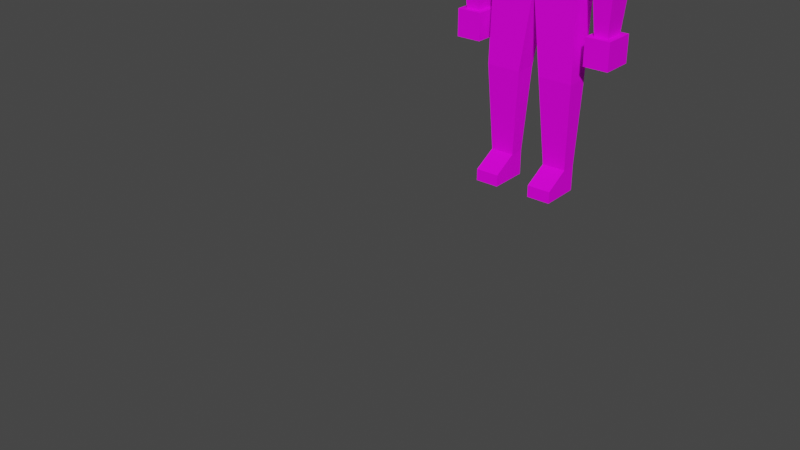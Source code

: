 # Source: private.blend  (saved by Blender 2.82.7; exported with 4.5.12 LTS)
import bpy
from mathutils import Matrix  # noqa: F401  (used for matrix-valued properties, if any)

bpy.ops.wm.read_factory_settings(use_empty=True)
scene = bpy.context.scene
scene.name = 'Scene'

# ---- collections
col_collection = bpy.data.collections.new('Collection'); scene.collection.children.link(col_collection)

# ---- images (referenced by path relative to the original .blend; pixels are not part of the script)
import os
ASSET_DIR = os.environ.get("B2B_ASSET_DIR", "")  # directory of the original .blend (textures are referenced by path, not embedded)
HERE = os.path.dirname(os.path.abspath(__file__))  # packed textures are extracted next to this script under _unpacked/

def load_image(name, relpath, width, height, colorspace="sRGB"):
    """Load a texture the original file referenced (path relative to the .blend, or extracted next to this script)."""
    p = next((c for c in (os.path.join(HERE, relpath), os.path.join(ASSET_DIR, relpath)) if relpath and os.path.exists(c)), "")
    if p:
        img = bpy.data.images.load(p, check_existing=True)
        img.name = name
    else:  # same state as the original file: an image datablock whose file is absent (Cycles renders it pink)
        img = bpy.data.images.new(name, width, height)
        img.source = "FILE"
        img.filepath = "//" + (relpath or name)
    img.colorspace_settings.name = colorspace
    return img
img_sargent_uv_map_painted_png = load_image('sargent uv map painted.png', 'sargent uv map painted.png', 1024, 1024, 'sRGB')

# ---- materials (node trees are filled in below, after node groups)
mat_material_001 = bpy.data.materials.new('Material.001')
mat_material_001.use_transparent_shadow = False

# ---- material node trees
mat_material_001.use_nodes = True; mat_material_001.node_tree.nodes.clear()
_N = mat_material_001.node_tree.nodes; _L = mat_material_001.node_tree.links
n0 = _N.new('ShaderNodeOutputMaterial'); n0.name = 'Material Output'; n0.location = (300, 300)
n1 = _N.new('ShaderNodeBsdfPrincipled'); n1.name = 'Principled BSDF'; n1.location = (10, 300)
n1.distribution = 'GGX'
n1.subsurface_method = 'BURLEY'
n1.inputs[2].default_value = 0.8
n1.inputs[3].default_value = 1.45
n1.inputs[13].default_value = 0.1
n1.inputs[27].default_value = (0.0, 0.0, 0.0, 1.0)
n1.inputs[28].default_value = 1.0
n2 = _N.new('ShaderNodeTexImage'); n2.name = 'Image Texture'; n2.location = (-280, 275)
n2.image = img_sargent_uv_map_painted_png
_L.new(n1.outputs[0], n0.inputs[0])
_L.new(n2.outputs[0], n1.inputs[0])
n0.is_active_output = True

# ---- world
world_world = bpy.data.worlds.new('World'); scene.world = world_world
world_world.use_nodes = True; world_world.node_tree.nodes.clear()
_N = world_world.node_tree.nodes; _L = world_world.node_tree.links
n0 = _N.new('ShaderNodeOutputWorld'); n0.name = 'World Output'; n0.location = (300, 300)
n1 = _N.new('ShaderNodeBackground'); n1.name = 'Background'; n1.location = (10, 300)
n1.inputs[0].default_value = (0.05088, 0.05088, 0.05088, 1.0)
_L.new(n1.outputs[0], n0.inputs[0])
n0.is_active_output = True
world_world.color = (0.05088, 0.05088, 0.05088)
world_world.use_sun_shadow = False
world_world.sun_shadow_jitter_overblur = 0.0

# ---- meshes
me_cube_001 = bpy.data.meshes.new('Cube.001')
me_cube_001.from_pydata([(-0.237, -0.06873, -0.4), (-0.2933, -0.09541, 0.4426), (-0.237, 0.08247, -0.4), (-0.2933, 0.09957, 0.4426), (-0.2933, -0.09541, 0.2638), (-0.2881, 0.1067, 0.2638), (-0.1485, 0.08247, -0.4), (-0.1438, -0.06038, 0.4864), (-0.2441, -0.09541, 0.2362), (-0.1438, 0.06455, 0.4864), (-0.1485, -0.06873, -0.4), (-0.2441, 0.1666, 0.3309), (-0.4192, -0.07926, 0.3551), (-0.4192, 0.08343, 0.3551), (-0.452, -0.09541, 0.1815), (-0.452, 0.1067, 0.1815), (-0.3035, -0.08019, -0.2104), (-0.3035, 0.09148, -0.2104), (-0.4365, -0.08019, -0.2104), (-0.4365, 0.09148, -0.2104), (-0.3334, -0.05076, -0.5841), (-0.3334, 0.06206, -0.5841), (-0.4067, -0.05076, -0.5841), (-0.4067, 0.06206, -0.5841), (-0.2782, -0.1141, 0.03283), (-0.2782, 0.1254, 0.03283), (-0.4709, 0.1254, 0.03283), (-0.4709, -0.1141, 0.03283), (-0.3027, -0.08105, -0.5841), (-0.3027, 0.09234, -0.5841), (-0.4374, -0.08105, -0.5841), (-0.4374, 0.09234, -0.5841), (-0.3027, -0.08105, -0.7303), (-0.3027, 0.09234, -0.7303), (-0.4374, -0.08105, -0.7303), (-0.4374, 0.09234, -0.7303), (-0.244, -0.03184, -0.8375), (-0.244, 0.08779, -0.8375), (-0.05858, 0.08779, -0.8375), (-0.05858, -0.03184, -0.8375), (-0.1713, 0.08779, -0.8375), (-0.1713, -0.03184, -0.8375), (-0.2217, -0.02664, -1.307), (-0.2217, 0.05428, -1.307), (-0.09428, 0.05428, -1.307), (-0.09428, -0.02664, -1.307), (-0.1713, 0.05428, -1.307), (-0.1713, -0.02664, -1.307), (-0.2217, -0.02664, -1.443), (-0.2217, 0.05428, -1.443), (-0.09428, 0.05428, -1.443), (-0.09428, -0.02664, -1.443), (-0.1713, 0.05428, -1.443), (-0.1713, -0.02664, -1.443), (-0.2217, 0.1839, -1.38), (-0.09428, 0.1839, -1.38), (-0.1713, 0.1839, -1.38), (-0.2217, 0.1839, -1.443), (-0.09428, 0.1839, -1.443), (-0.1713, 0.1839, -1.443), (-0.2715, 0.1216, 0.04186), (-0.2715, -0.08649, 0.04186), (-0.2356, 0.1615, 0.1365), (-0.2356, -0.08649, 0.04181), (-0.1045, 0.03782, 0.574), (-0.1045, -0.03897, 0.574), (-0.1578, 0.109, 0.5992), (-0.1578, -0.1102, 0.5992), (-0.1262, 0.09542, 0.8774), (-0.1262, -0.09657, 0.8774), (-0.1647, 0.109, 0.7297), (-0.1647, -0.1102, 0.7297), (-0.1647, 0.109, 0.811), (-0.1647, -0.1102, 0.811), (-0.09422, 0.06455, 0.4864), (-0.09094, -0.06873, -0.4), (-0.1317, 0.1666, 0.3309), (-0.09094, 0.08247, -0.4), (-0.09422, -0.06038, 0.4864), (-0.1317, -0.09541, 0.2362), (-0.1054, -0.03184, -0.8375), (-0.1054, 0.08779, -0.8375), (-0.1328, -0.02664, -1.307), (-0.1328, 0.05428, -1.307), (-0.1328, -0.02664, -1.443), (-0.1328, 0.05428, -1.443), (-0.1328, 0.1839, -1.38), (-0.1328, 0.1839, -1.443), (-0.1298, -0.08649, 0.04181), (-0.1298, 0.1615, 0.1365), (-0.06479, 0.03782, 0.574), (-0.06479, -0.03897, 0.574), (-0.07908, 0.109, 0.574), (-0.07908, -0.1102, 0.574), (-0.06594, 0.09542, 0.9084), (-0.06594, -0.09657, 0.9084), (-0.07908, -0.1102, 0.7297), (-0.07908, 0.1345, 0.7297), (-0.07908, -0.1102, 0.811), (-0.07908, 0.1228, 0.811), (0.237, -0.06873, -0.4), (0.2933, -0.09541, 0.4426), (0.237, 0.08247, -0.4), (0.2933, 0.09957, 0.4426), (0.2933, -0.09541, 0.2638), (0.2881, 0.1067, 0.2638), (0.0, 0.08247, -0.4), (0.0, 0.06455, 0.4864), (0.0, -0.06873, -0.4), (0.0, -0.06038, 0.4864), (0.0, -0.09541, 0.2362), (0.0, 0.1666, 0.3309), (0.1485, 0.08247, -0.4), (0.1438, -0.06038, 0.4864), (0.2441, -0.09541, 0.2362), (0.1438, 0.06455, 0.4864), (0.1485, -0.06873, -0.4), (0.2441, 0.1666, 0.3309), (0.4192, -0.07926, 0.3551), (0.4192, 0.08343, 0.3551), (0.452, -0.09541, 0.1815), (0.452, 0.1067, 0.1815), (0.3035, -0.08019, -0.2104), (0.3035, 0.09148, -0.2104), (0.4365, -0.08019, -0.2104), (0.4365, 0.09148, -0.2104), (0.3334, -0.05076, -0.5841), (0.3334, 0.06206, -0.5841), (0.4067, -0.05076, -0.5841), (0.4067, 0.06206, -0.5841), (0.2782, -0.1141, 0.03283), (0.2782, 0.1254, 0.03283), (0.4709, 0.1254, 0.03283), (0.4709, -0.1141, 0.03283), (0.3027, -0.08105, -0.5841), (0.3027, 0.09234, -0.5841), (0.4374, -0.08105, -0.5841), (0.4374, 0.09234, -0.5841), (0.3027, -0.08105, -0.7303), (0.3027, 0.09234, -0.7303), (0.4374, -0.08105, -0.7303), (0.4374, 0.09234, -0.7303), (0.244, -0.03184, -0.8375), (0.244, 0.08779, -0.8375), (0.05858, 0.08779, -0.8375), (0.05858, -0.03184, -0.8375), (0.1713, 0.08779, -0.8375), (0.1713, -0.03184, -0.8375), (0.2217, -0.02664, -1.307), (0.2217, 0.05428, -1.307), (0.09428, 0.05428, -1.307), (0.09428, -0.02664, -1.307), (0.1713, 0.05428, -1.307), (0.1713, -0.02664, -1.307), (0.2217, -0.02664, -1.443), (0.2217, 0.05428, -1.443), (0.09428, 0.05428, -1.443), (0.09428, -0.02664, -1.443), (0.1713, 0.05428, -1.443), (0.1713, -0.02664, -1.443), (0.2217, 0.1839, -1.38), (0.09428, 0.1839, -1.38), (0.1713, 0.1839, -1.38), (0.2217, 0.1839, -1.443), (0.09428, 0.1839, -1.443), (0.1713, 0.1839, -1.443), (0.2715, 0.1216, 0.04186), (0.2715, -0.08649, 0.04186), (0.0, 0.1615, 0.1365), (0.0, -0.08649, 0.04181), (0.2356, 0.1615, 0.1365), (0.2356, -0.08649, 0.04181), (0.1045, 0.03782, 0.574), (0.1045, -0.03897, 0.574), (0.0, -0.03897, 0.574), (0.0, 0.03782, 0.574), (0.1578, 0.109, 0.5992), (0.1578, -0.1102, 0.5992), (0.0, -0.1102, 0.574), (0.0, 0.109, 0.574), (0.1262, 0.09542, 0.8774), (0.1262, -0.09657, 0.8774), (0.0, -0.09657, 0.9084), (0.0, 0.09542, 0.9084), (0.1647, 0.109, 0.7297), (0.0, 0.1599, 0.7297), (0.1647, -0.1102, 0.7297), (0.0, -0.1102, 0.7297), (0.1647, 0.109, 0.811), (0.1647, -0.1102, 0.811), (0.0, -0.1102, 0.811), (0.0, 0.1366, 0.811), (0.09422, 0.06455, 0.4864), (0.09094, -0.06873, -0.4), (0.1317, 0.1666, 0.3309), (0.09094, 0.08247, -0.4), (0.09422, -0.06038, 0.4864), (0.1317, -0.09541, 0.2362), (0.1054, -0.03184, -0.8375), (0.1054, 0.08779, -0.8375), (0.1328, -0.02664, -1.307), (0.1328, 0.05428, -1.307), (0.1328, -0.02664, -1.443), (0.1328, 0.05428, -1.443), (0.1328, 0.1839, -1.38), (0.1328, 0.1839, -1.443), (0.1298, -0.08649, 0.04181), (0.1298, 0.1615, 0.1365), (0.06479, 0.03782, 0.574), (0.06479, -0.03897, 0.574), (0.07908, 0.109, 0.574), (0.07908, -0.1102, 0.574), (0.06594, 0.09542, 0.9084), (0.06594, -0.09657, 0.9084), (0.07908, -0.1102, 0.7297), (0.07908, 0.1345, 0.7297), (0.07908, -0.1102, 0.811), (0.07908, 0.1228, 0.811)], [], [(1, 3, 13, 12), (8, 7, 1, 4), (9, 3, 1, 7), (63, 8, 4, 61), (61, 4, 5, 60), (89, 76, 111, 168), (75, 10, 41, 80), (76, 74, 107, 111), (5, 3, 9, 11), (0, 2, 37, 36), (60, 5, 11, 62), (88, 79, 8, 63), (79, 78, 7, 8), (14, 12, 13, 15), (25, 24, 16, 17), (3, 5, 15, 13), (4, 1, 12, 14), (19, 17, 21, 23), (26, 25, 17, 19), (27, 26, 19, 18), (24, 27, 18, 16), (20, 22, 30, 28), (18, 19, 23, 22), (16, 18, 22, 20), (17, 16, 20, 21), (4, 14, 27, 24), (14, 15, 26, 27), (15, 5, 25, 26), (5, 4, 24, 25), (28, 30, 34, 32), (21, 20, 28, 29), (23, 21, 29, 31), (22, 23, 31, 30), (33, 32, 34, 35), (29, 28, 32, 33), (31, 29, 33, 35), (30, 31, 35, 34), (41, 36, 42, 47), (36, 37, 43, 42), (106, 108, 39, 38), (10, 0, 36, 41), (77, 106, 38, 81), (2, 6, 40, 37), (82, 47, 53, 84), (83, 44, 55, 86), (38, 39, 45, 44), (37, 40, 46, 43), (81, 38, 44, 83), (80, 41, 47, 82), (85, 50, 51, 84), (49, 52, 53, 48), (42, 43, 49, 48), (47, 42, 48, 53), (44, 45, 51, 50), (44, 50, 58, 55), (86, 55, 58, 87), (54, 56, 59, 57), (52, 49, 57, 59), (49, 43, 54, 57), (85, 52, 59, 87), (43, 46, 56, 54), (75, 88, 63, 10), (2, 60, 62, 6), (77, 89, 168, 106), (0, 61, 60, 2), (10, 63, 61, 0), (9, 7, 65, 64), (78, 109, 174, 91), (74, 9, 64, 90), (90, 64, 66, 92), (64, 65, 67, 66), (91, 174, 178, 93), (99, 72, 68, 94), (72, 73, 69, 68), (98, 190, 182, 95), (93, 178, 187, 96), (66, 67, 71, 70), (92, 66, 70, 97), (96, 187, 190, 98), (70, 71, 73, 72), (97, 70, 72, 99), (185, 97, 99, 191), (71, 96, 98, 73), (179, 92, 97, 185), (67, 93, 96, 71), (73, 98, 95, 69), (191, 99, 94, 183), (65, 91, 93, 67), (175, 90, 92, 179), (107, 74, 90, 175), (7, 78, 91, 65), (6, 62, 89, 77), (108, 169, 88, 75), (50, 85, 87, 58), (56, 86, 87, 59), (52, 85, 84, 53), (39, 80, 82, 45), (40, 81, 83, 46), (46, 83, 86, 56), (45, 82, 84, 51), (6, 77, 81, 40), (110, 109, 78, 79), (169, 110, 79, 88), (11, 9, 74, 76), (108, 75, 80, 39), (62, 11, 76, 89), (69, 95, 94, 68), (101, 118, 119, 103), (114, 104, 101, 113), (115, 113, 101, 103), (171, 167, 104, 114), (167, 166, 105, 104), (207, 168, 111, 194), (193, 198, 147, 116), (194, 111, 107, 192), (105, 117, 115, 103), (100, 142, 143, 102), (166, 170, 117, 105), (206, 171, 114, 197), (197, 114, 113, 196), (120, 121, 119, 118), (131, 123, 122, 130), (103, 119, 121, 105), (104, 120, 118, 101), (125, 129, 127, 123), (132, 125, 123, 131), (133, 124, 125, 132), (130, 122, 124, 133), (126, 134, 136, 128), (124, 128, 129, 125), (122, 126, 128, 124), (123, 127, 126, 122), (104, 130, 133, 120), (120, 133, 132, 121), (121, 132, 131, 105), (105, 131, 130, 104), (134, 138, 140, 136), (127, 135, 134, 126), (129, 137, 135, 127), (128, 136, 137, 129), (139, 141, 140, 138), (135, 139, 138, 134), (137, 141, 139, 135), (136, 140, 141, 137), (147, 153, 148, 142), (142, 148, 149, 143), (106, 144, 145, 108), (116, 147, 142, 100), (195, 199, 144, 106), (102, 143, 146, 112), (200, 202, 159, 153), (201, 204, 161, 150), (144, 150, 151, 145), (143, 149, 152, 146), (199, 201, 150, 144), (198, 200, 153, 147), (203, 202, 157, 156), (155, 154, 159, 158), (148, 154, 155, 149), (153, 159, 154, 148), (150, 156, 157, 151), (150, 161, 164, 156), (204, 205, 164, 161), (160, 163, 165, 162), (158, 165, 163, 155), (155, 163, 160, 149), (203, 205, 165, 158), (149, 160, 162, 152), (193, 116, 171, 206), (102, 112, 170, 166), (195, 106, 168, 207), (100, 102, 166, 167), (116, 100, 167, 171), (115, 172, 173, 113), (196, 209, 174, 109), (192, 208, 172, 115), (208, 210, 176, 172), (172, 176, 177, 173), (209, 211, 178, 174), (217, 212, 180, 188), (188, 180, 181, 189), (216, 213, 182, 190), (182, 213, 212, 183), (211, 214, 187, 178), (176, 184, 186, 177), (210, 215, 184, 176), (94, 95, 182, 183), (214, 216, 190, 187), (184, 188, 189, 186), (215, 217, 188, 184), (185, 191, 217, 215), (186, 189, 216, 214), (179, 185, 215, 210), (177, 186, 214, 211), (189, 181, 213, 216), (191, 183, 212, 217), (173, 177, 211, 209), (175, 179, 210, 208), (107, 175, 208, 192), (113, 173, 209, 196), (112, 195, 207, 170), (108, 193, 206, 169), (156, 164, 205, 203), (162, 165, 205, 204), (158, 159, 202, 203), (145, 151, 200, 198), (146, 152, 201, 199), (152, 162, 204, 201), (151, 157, 202, 200), (112, 146, 199, 195), (110, 197, 196, 109), (169, 206, 197, 110), (117, 194, 192, 115), (108, 145, 198, 193), (170, 207, 194, 117), (181, 180, 212, 213)])
_uv = me_cube_001.uv_layers.new(name='UVMap')
_uv.uv.foreach_set('vector', [0.8659, 0.9454, 0.9518, 0.9454, 0.9475, 0.9971, 0.8758, 0.9971, 0.2751, 0.1166, 0.2429, 0.04146, 0.308, 0.05461, 0.308, 0.1083, 0.9432, 0.8824, 0.9518, 0.9454, 0.8659, 0.9454, 0.8717, 0.8824, 0.2718, 0.175, 0.2751, 0.1166, 0.308, 0.1083, 0.2996, 0.175, 0.9691, 0.4649, 0.9691, 0.5316, 0.8796, 0.5266, 0.877, 0.4597, 0.5427, 0.1463, 0.542, 0.08796, 0.5801, 0.08796, 0.5801, 0.1463, 0.2157, 0.3077, 0.238, 0.3077, 0.2465, 0.439, 0.2261, 0.439, 0.542, 0.08796, 0.5556, 0.04057, 0.5801, 0.04057, 0.5801, 0.08796, 0.4655, 0.1076, 0.4655, 0.05384, 0.5306, 0.04057, 0.4984, 0.08796, 0.9691, 0.332, 0.9022, 0.3282, 0.9077, 0.1969, 0.9606, 0.1999, 0.4739, 0.1744, 0.4655, 0.1076, 0.4984, 0.08796, 0.5017, 0.1463, 0.2308, 0.175, 0.2315, 0.1166, 0.2751, 0.1166, 0.2718, 0.175, 0.2315, 0.1166, 0.2179, 0.04146, 0.2429, 0.04146, 0.2751, 0.1166, 0.6977, 0.8298, 0.6905, 0.882, 0.6184, 0.882, 0.6081, 0.8298, 0.1088, 0.8277, 0.002653, 0.8277, 0.01767, 0.7547, 0.09375, 0.7547, 0.4655, 0.05384, 0.4655, 0.1076, 0.4018, 0.1323, 0.412, 0.07998, 0.308, 0.1083, 0.308, 0.05461, 0.3615, 0.08088, 0.3717, 0.133, 0.4066, 0.2499, 0.4607, 0.2499, 0.4514, 0.3618, 0.4159, 0.3618, 0.396, 0.1771, 0.4713, 0.1771, 0.4607, 0.2499, 0.4066, 0.2499, 0.7059, 0.7852, 0.5998, 0.7852, 0.6148, 0.7121, 0.6909, 0.7121, 0.3022, 0.1777, 0.3775, 0.1777, 0.3669, 0.2507, 0.3128, 0.2507, 0.5321, 0.9038, 0.4966, 0.9038, 0.4871, 0.8909, 0.5417, 0.8909, 0.6909, 0.7121, 0.6148, 0.7121, 0.6279, 0.5999, 0.6779, 0.5999, 0.3128, 0.2507, 0.3669, 0.2507, 0.3576, 0.3629, 0.3221, 0.3629, 0.09375, 0.7547, 0.01767, 0.7547, 0.03071, 0.6424, 0.08071, 0.6424, 0.308, 0.1083, 0.3717, 0.133, 0.3775, 0.1777, 0.3022, 0.1777, 0.6977, 0.8298, 0.6081, 0.8298, 0.5998, 0.7852, 0.7059, 0.7852, 0.4018, 0.1323, 0.4655, 0.1076, 0.4713, 0.1771, 0.396, 0.1771, 0.1005, 0.8971, 0.01092, 0.8971, 0.002653, 0.8277, 0.1088, 0.8277, 0.3849, 0.7936, 0.3849, 0.8465, 0.3395, 0.8465, 0.3395, 0.7936, 0.5321, 0.952, 0.5321, 0.9038, 0.5417, 0.8909, 0.5417, 0.9649, 0.4966, 0.952, 0.5321, 0.952, 0.5417, 0.9649, 0.4871, 0.9649, 0.4966, 0.9038, 0.4966, 0.952, 0.4871, 0.9649, 0.4871, 0.8909, 0.7099, 0.8588, 0.7099, 0.7844, 0.7645, 0.7844, 0.7645, 0.8588, 0.5918, 0.9653, 0.5918, 0.8909, 0.6371, 0.8909, 0.6371, 0.9653, 0.04873, 0.9576, 0.04873, 0.9047, 0.09407, 0.9047, 0.09407, 0.9576, 0.3395, 0.7123, 0.3395, 0.6379, 0.3849, 0.6379, 0.3849, 0.7123, 0.2465, 0.439, 0.2874, 0.439, 0.2704, 0.5745, 0.2465, 0.5745, 0.9606, 0.1999, 0.9077, 0.1969, 0.9338, 0.05316, 0.9667, 0.05363, 0.8032, 0.5563, 0.8701, 0.5525, 0.8616, 0.6846, 0.8087, 0.6876, 0.238, 0.3077, 0.2827, 0.3077, 0.2874, 0.439, 0.2465, 0.439, 0.5578, 0.3067, 0.5801, 0.3067, 0.5679, 0.4381, 0.5474, 0.4381, 0.4908, 0.3067, 0.5354, 0.3067, 0.527, 0.4381, 0.4861, 0.4381, 0.2346, 0.5745, 0.2465, 0.5745, 0.2465, 0.6209, 0.2346, 0.6209, 0.6984, 0.8866, 0.7074, 0.8905, 0.7088, 0.9407, 0.6984, 0.9441, 0.8087, 0.6876, 0.8616, 0.6846, 0.8677, 0.82, 0.8319, 0.8274, 0.4861, 0.4381, 0.527, 0.4381, 0.5299, 0.5748, 0.506, 0.5748, 0.5474, 0.4381, 0.5679, 0.4381, 0.5509, 0.5787, 0.5418, 0.5748, 0.2261, 0.439, 0.2465, 0.439, 0.2465, 0.5745, 0.2346, 0.5745, 0.7266, 0.7247, 0.7147, 0.7247, 0.7147, 0.6899, 0.7266, 0.6899, 0.7576, 0.7247, 0.7337, 0.7247, 0.7337, 0.6899, 0.7576, 0.6899, 0.9667, 0.05363, 0.9338, 0.05316, 0.9333, 0.01617, 0.9691, 0.01816, 0.2465, 0.5745, 0.2704, 0.5745, 0.2704, 0.6209, 0.2465, 0.6209, 0.8319, 0.8274, 0.8677, 0.82, 0.8701, 0.8663, 0.8343, 0.8683, 0.8319, 0.8274, 0.8343, 0.8683, 0.7804, 0.8696, 0.7773, 0.8452, 0.9162, 0.5778, 0.9147, 0.586, 0.897, 0.5913, 0.8936, 0.5817, 0.9162, 0.5431, 0.9162, 0.5662, 0.8936, 0.5701, 0.8936, 0.547, 0.7337, 0.7247, 0.7576, 0.7247, 0.7581, 0.7754, 0.7342, 0.7754, 0.9333, 0.01617, 0.9338, 0.05316, 0.8778, 0.02805, 0.876, 0.01297, 0.7266, 0.7247, 0.7337, 0.7247, 0.7342, 0.7754, 0.7271, 0.7754, 0.6625, 0.8866, 0.6864, 0.8866, 0.6864, 0.9441, 0.6625, 0.9441, 0.2157, 0.3077, 0.2308, 0.175, 0.2718, 0.175, 0.238, 0.3077, 0.4908, 0.3067, 0.4739, 0.1744, 0.5017, 0.1463, 0.5354, 0.3067, 0.5578, 0.3067, 0.5427, 0.1463, 0.5801, 0.1463, 0.5801, 0.3067, 0.9691, 0.332, 0.9691, 0.4649, 0.877, 0.4597, 0.9022, 0.3282, 0.238, 0.3077, 0.2718, 0.175, 0.2996, 0.175, 0.2827, 0.3077, 0.9819, 0.8812, 0.9819, 0.9509, 0.9547, 0.946, 0.9547, 0.8884, 0.2179, 0.04146, 0.1934, 0.04146, 0.1934, 0.01514, 0.2132, 0.01514, 0.5556, 0.04057, 0.5306, 0.04057, 0.5387, 0.01412, 0.5603, 0.01412, 0.2441, 0.9391, 0.2441, 0.96, 0.2253, 0.9711, 0.2253, 0.9436, 0.2441, 0.96, 0.3036, 0.96, 0.3224, 0.9711, 0.2253, 0.9711, 0.3036, 0.9391, 0.3036, 0.9199, 0.3224, 0.9199, 0.3224, 0.9436, 0.2561, 0.6774, 0.2318, 0.6835, 0.2406, 0.6481, 0.2602, 0.6388, 0.9111, 0.7893, 0.9049, 0.8772, 0.8779, 0.8713, 0.8779, 0.789, 0.3052, 0.7922, 0.2806, 0.7922, 0.2806, 0.7539, 0.3011, 0.7539, 0.3052, 0.8634, 0.2806, 0.8634, 0.2806, 0.8166, 0.3052, 0.8166, 0.9706, 0.7831, 0.9706, 0.8772, 0.9301, 0.8772, 0.9363, 0.7893, 0.2561, 0.7484, 0.2277, 0.7408, 0.2318, 0.7078, 0.2561, 0.7019, 0.3052, 0.8166, 0.2806, 0.8166, 0.2806, 0.7922, 0.3052, 0.7922, 0.9363, 0.7893, 0.9301, 0.8772, 0.9049, 0.8772, 0.9111, 0.7893, 0.2561, 0.7019, 0.2318, 0.7078, 0.2318, 0.6835, 0.2561, 0.6774, 0.2806, 0.7021, 0.2561, 0.7019, 0.2561, 0.6774, 0.2806, 0.6775, 0.3357, 0.8166, 0.3052, 0.8166, 0.3052, 0.7922, 0.3357, 0.7922, 0.2806, 0.7484, 0.2561, 0.7484, 0.2561, 0.7019, 0.2806, 0.7021, 0.3335, 0.8558, 0.3052, 0.8634, 0.3052, 0.8166, 0.3357, 0.8166, 0.3357, 0.7922, 0.3052, 0.7922, 0.3011, 0.7539, 0.3268, 0.7632, 0.2806, 0.6775, 0.2561, 0.6774, 0.2602, 0.6388, 0.2806, 0.6388, 0.3036, 0.96, 0.3036, 0.9391, 0.3224, 0.9436, 0.3224, 0.9711, 0.2441, 0.9199, 0.2441, 0.9391, 0.2253, 0.9436, 0.2253, 0.9199, 0.5801, 0.04057, 0.5556, 0.04057, 0.5603, 0.01412, 0.5801, 0.01412, 0.2429, 0.04146, 0.2179, 0.04146, 0.2132, 0.01514, 0.2348, 0.01514, 0.5354, 0.3067, 0.5017, 0.1463, 0.5427, 0.1463, 0.5578, 0.3067, 0.1934, 0.3077, 0.1934, 0.175, 0.2308, 0.175, 0.2157, 0.3077, 0.7147, 0.7247, 0.7266, 0.7247, 0.7271, 0.7754, 0.7186, 0.7734, 0.9162, 0.5662, 0.9162, 0.5778, 0.8936, 0.5817, 0.8936, 0.5701, 0.7337, 0.7247, 0.7266, 0.7247, 0.7266, 0.6899, 0.7337, 0.6899, 0.2056, 0.439, 0.2261, 0.439, 0.2346, 0.5745, 0.2226, 0.5745, 0.527, 0.4381, 0.5474, 0.4381, 0.5418, 0.5748, 0.5299, 0.5748, 0.6864, 0.8866, 0.6984, 0.8866, 0.6984, 0.9441, 0.6864, 0.9441, 0.2226, 0.5745, 0.2346, 0.5745, 0.2346, 0.6209, 0.2226, 0.6209, 0.5354, 0.3067, 0.5578, 0.3067, 0.5474, 0.4381, 0.527, 0.4381, 0.1934, 0.1166, 0.1934, 0.04146, 0.2179, 0.04146, 0.2315, 0.1166, 0.1934, 0.175, 0.1934, 0.1166, 0.2315, 0.1166, 0.2308, 0.175, 0.4984, 0.08796, 0.5306, 0.04057, 0.5556, 0.04057, 0.542, 0.08796, 0.1934, 0.3077, 0.2157, 0.3077, 0.2261, 0.439, 0.2056, 0.439, 0.5017, 0.1463, 0.4984, 0.08796, 0.542, 0.08796, 0.5427, 0.1463, 0.3324, 0.5569, 0.3283, 0.535, 0.413, 0.535, 0.417, 0.5569, 0.7756, 0.9341, 0.7856, 0.8824, 0.8573, 0.8824, 0.8616, 0.9341, 0.1116, 0.1166, 0.07871, 0.1083, 0.07871, 0.05461, 0.1438, 0.04146, 0.853, 0.9971, 0.7814, 0.9971, 0.7756, 0.9341, 0.8616, 0.9341, 0.1149, 0.175, 0.08717, 0.175, 0.07871, 0.1083, 0.1116, 0.1166, 0.8701, 0.07971, 0.778, 0.08485, 0.7806, 0.01796, 0.8701, 0.01297, 0.6175, 0.1463, 0.5801, 0.1463, 0.5801, 0.08796, 0.6183, 0.08796, 0.171, 0.3077, 0.1607, 0.439, 0.1402, 0.439, 0.1487, 0.3077, 0.6183, 0.08796, 0.5801, 0.08796, 0.5801, 0.04057, 0.6047, 0.04057, 0.6948, 0.1076, 0.6619, 0.08796, 0.6297, 0.04057, 0.6948, 0.05384, 0.8701, 0.2126, 0.8616, 0.3447, 0.8087, 0.3477, 0.8032, 0.2163, 0.6863, 0.1744, 0.6586, 0.1463, 0.6619, 0.08796, 0.6948, 0.1076, 0.156, 0.175, 0.1149, 0.175, 0.1116, 0.1166, 0.1552, 0.1166, 0.1552, 0.1166, 0.1116, 0.1166, 0.1438, 0.04146, 0.1688, 0.04146, 0.4967, 0.8298, 0.5862, 0.8298, 0.5759, 0.882, 0.5038, 0.882, 0.1141, 0.8277, 0.1291, 0.7547, 0.2052, 0.7547, 0.2202, 0.8277, 0.6948, 0.05384, 0.7482, 0.07998, 0.7584, 0.1323, 0.6948, 0.1076, 0.07871, 0.1083, 0.01508, 0.133, 0.02526, 0.08088, 0.07871, 0.05461, 0.7536, 0.2499, 0.7444, 0.3618, 0.7088, 0.3618, 0.6996, 0.2499, 0.7643, 0.1771, 0.7536, 0.2499, 0.6996, 0.2499, 0.6889, 0.1771, 0.4884, 0.7852, 0.5034, 0.7121, 0.5795, 0.7121, 0.5945, 0.7852, 0.08458, 0.1777, 0.07392, 0.2507, 0.01987, 0.2507, 0.009208, 0.1777, 0.3357, 0.8809, 0.3262, 0.868, 0.3808, 0.868, 0.3713, 0.8809, 0.5034, 0.7121, 0.5164, 0.5999, 0.5664, 0.5999, 0.5795, 0.7121, 0.07392, 0.2507, 0.06465, 0.3629, 0.02914, 0.3629, 0.01987, 0.2507, 0.1291, 0.7547, 0.1421, 0.6424, 0.1921, 0.6424, 0.2052, 0.7547, 0.07871, 0.1083, 0.08458, 0.1777, 0.009208, 0.1777, 0.01508, 0.133, 0.4967, 0.8298, 0.4884, 0.7852, 0.5945, 0.7852, 0.5862, 0.8298, 0.7584, 0.1323, 0.7643, 0.1771, 0.6889, 0.1771, 0.6948, 0.1076, 0.1223, 0.8971, 0.1141, 0.8277, 0.2202, 0.8277, 0.2119, 0.8971, 0.1715, 0.9576, 0.1262, 0.9576, 0.1262, 0.9047, 0.1715, 0.9047, 0.3357, 0.929, 0.3262, 0.942, 0.3262, 0.868, 0.3357, 0.8809, 0.3713, 0.929, 0.3808, 0.942, 0.3262, 0.942, 0.3357, 0.929, 0.3713, 0.8809, 0.3808, 0.868, 0.3808, 0.942, 0.3713, 0.929, 0.7645, 0.9369, 0.7099, 0.9369, 0.7099, 0.8625, 0.7645, 0.8625, 0.3395, 0.716, 0.3849, 0.716, 0.3849, 0.7904, 0.3395, 0.7904, 0.001133, 0.9047, 0.04647, 0.9047, 0.04647, 0.9576, 0.001133, 0.9576, 0.5442, 0.8909, 0.5895, 0.8909, 0.5895, 0.9653, 0.5442, 0.9653, 0.1402, 0.439, 0.1402, 0.5745, 0.1163, 0.5745, 0.09931, 0.439, 0.8616, 0.3447, 0.8677, 0.4801, 0.8356, 0.4814, 0.8087, 0.3477, 0.4165, 0.9161, 0.4219, 0.7848, 0.4749, 0.7877, 0.4834, 0.9198, 0.1487, 0.3077, 0.1402, 0.439, 0.09931, 0.439, 0.104, 0.3077, 0.6025, 0.3067, 0.6128, 0.4381, 0.5924, 0.4381, 0.5801, 0.3067, 0.6695, 0.3067, 0.6742, 0.4381, 0.6333, 0.4381, 0.6248, 0.3067, 0.1522, 0.5745, 0.1522, 0.6209, 0.1402, 0.6209, 0.1402, 0.5745, 0.1993, 0.9049, 0.1993, 0.9624, 0.1874, 0.9624, 0.1843, 0.9002, 0.4219, 0.7848, 0.4556, 0.6403, 0.4809, 0.6415, 0.4749, 0.7877, 0.6742, 0.4381, 0.6609, 0.5726, 0.6333, 0.5787, 0.6333, 0.4381, 0.6128, 0.4381, 0.6349, 0.5787, 0.6198, 0.5741, 0.5924, 0.4381, 0.1607, 0.439, 0.1522, 0.5745, 0.1402, 0.5745, 0.1402, 0.439, 0.732, 0.6507, 0.732, 0.6854, 0.72, 0.6854, 0.72, 0.6507, 0.7576, 0.6507, 0.7576, 0.6854, 0.7337, 0.6854, 0.7337, 0.6507, 0.8677, 0.4801, 0.8701, 0.5264, 0.8343, 0.5284, 0.8356, 0.4814, 0.1402, 0.5745, 0.1402, 0.6209, 0.1163, 0.6209, 0.1163, 0.5745, 0.4556, 0.6403, 0.4476, 0.604, 0.4834, 0.606, 0.4809, 0.6415, 0.4556, 0.6403, 0.4026, 0.6198, 0.3995, 0.6008, 0.4476, 0.604, 0.916, 0.5567, 0.8828, 0.5567, 0.8828, 0.5451, 0.916, 0.5451, 0.8981, 0.5914, 0.8785, 0.5914, 0.8785, 0.5683, 0.8981, 0.5683, 0.7337, 0.6507, 0.7337, 0.5951, 0.7576, 0.5951, 0.7576, 0.6507, 0.8343, 0.5284, 0.777, 0.5316, 0.7759, 0.5126, 0.8356, 0.4814, 0.7217, 0.6507, 0.7217, 0.5951, 0.7337, 0.5951, 0.7337, 0.6507, 0.2253, 0.8987, 0.2216, 0.9624, 0.1977, 0.9624, 0.1977, 0.9049, 0.171, 0.3077, 0.1487, 0.3077, 0.1149, 0.175, 0.156, 0.175, 0.6695, 0.3067, 0.6248, 0.3067, 0.6586, 0.1463, 0.6863, 0.1744, 0.6025, 0.3067, 0.5801, 0.3067, 0.5801, 0.1463, 0.6175, 0.1463, 0.8701, 0.2126, 0.8032, 0.2163, 0.778, 0.08485, 0.8701, 0.07971, 0.1487, 0.3077, 0.104, 0.3077, 0.08717, 0.175, 0.1149, 0.175, 0.9903, 0.6658, 0.9631, 0.6587, 0.9631, 0.601, 0.9903, 0.5962, 0.1688, 0.04146, 0.1735, 0.01514, 0.1934, 0.01514, 0.1934, 0.04146, 0.6047, 0.04057, 0.6, 0.01412, 0.6215, 0.01412, 0.6297, 0.04057, 0.2441, 0.9007, 0.2253, 0.8961, 0.2253, 0.8687, 0.2441, 0.8798, 0.2441, 0.8798, 0.2253, 0.8687, 0.3224, 0.8687, 0.3036, 0.8798, 0.3036, 0.9007, 0.3224, 0.8961, 0.3224, 0.9199, 0.3036, 0.9199, 0.3052, 0.6774, 0.3011, 0.6388, 0.3268, 0.6481, 0.3419, 0.6835, 0.9111, 0.7846, 0.8779, 0.7726, 0.8779, 0.6902, 0.9049, 0.6844, 0.2561, 0.7922, 0.2602, 0.7539, 0.2806, 0.7539, 0.2806, 0.7922, 0.3283, 0.5152, 0.3283, 0.4954, 0.413, 0.4954, 0.413, 0.5152, 0.2561, 0.8634, 0.2561, 0.8166, 0.2806, 0.8166, 0.2806, 0.8634, 0.9706, 0.7784, 0.9363, 0.7846, 0.9301, 0.6844, 0.9706, 0.6844, 0.3052, 0.7484, 0.3052, 0.7019, 0.3419, 0.7078, 0.3335, 0.7408, 0.413, 0.535, 0.3283, 0.535, 0.3283, 0.5152, 0.413, 0.5152, 0.2561, 0.8166, 0.2561, 0.7922, 0.2806, 0.7922, 0.2806, 0.8166, 0.9363, 0.7846, 0.9111, 0.7846, 0.9049, 0.6844, 0.9301, 0.6844, 0.3052, 0.7019, 0.3052, 0.6774, 0.3419, 0.6835, 0.3419, 0.7078, 0.2806, 0.7021, 0.2806, 0.6775, 0.3052, 0.6774, 0.3052, 0.7019, 0.2256, 0.8166, 0.2256, 0.7922, 0.2561, 0.7922, 0.2561, 0.8166, 0.2806, 0.7484, 0.2806, 0.7021, 0.3052, 0.7019, 0.3052, 0.7484, 0.2277, 0.8558, 0.2256, 0.8166, 0.2561, 0.8166, 0.2561, 0.8634, 0.2256, 0.7922, 0.2406, 0.7632, 0.2602, 0.7539, 0.2561, 0.7922, 0.2806, 0.6775, 0.2806, 0.6388, 0.3011, 0.6388, 0.3052, 0.6774, 0.3036, 0.8798, 0.3224, 0.8687, 0.3224, 0.8961, 0.3036, 0.9007, 0.2441, 0.9199, 0.2253, 0.9199, 0.2253, 0.8961, 0.2441, 0.9007, 0.5801, 0.04057, 0.5801, 0.01412, 0.6, 0.01412, 0.6047, 0.04057, 0.1438, 0.04146, 0.152, 0.01514, 0.1735, 0.01514, 0.1688, 0.04146, 0.6248, 0.3067, 0.6025, 0.3067, 0.6175, 0.1463, 0.6586, 0.1463, 0.1934, 0.3077, 0.171, 0.3077, 0.156, 0.175, 0.1934, 0.175, 0.72, 0.6507, 0.72, 0.5951, 0.732, 0.5951, 0.732, 0.6507, 0.9025, 0.5683, 0.8828, 0.5683, 0.8828, 0.5567, 0.916, 0.5567, 0.7337, 0.6507, 0.7337, 0.6854, 0.7217, 0.6854, 0.7217, 0.6507, 0.1811, 0.439, 0.1641, 0.5745, 0.1522, 0.5745, 0.1607, 0.439, 0.6333, 0.4381, 0.6333, 0.5787, 0.6349, 0.5787, 0.6128, 0.4381, 0.1977, 0.9049, 0.1977, 0.9624, 0.1993, 0.9624, 0.1993, 0.9049, 0.1641, 0.5745, 0.1641, 0.6209, 0.1522, 0.6209, 0.1522, 0.5745, 0.6248, 0.3067, 0.6333, 0.4381, 0.6128, 0.4381, 0.6025, 0.3067, 0.1934, 0.1166, 0.1552, 0.1166, 0.1688, 0.04146, 0.1934, 0.04146, 0.1934, 0.175, 0.156, 0.175, 0.1552, 0.1166, 0.1934, 0.1166, 0.6619, 0.08796, 0.6183, 0.08796, 0.6047, 0.04057, 0.6297, 0.04057, 0.1934, 0.3077, 0.1811, 0.439, 0.1607, 0.439, 0.171, 0.3077, 0.6586, 0.1463, 0.6175, 0.1463, 0.6183, 0.08796, 0.6619, 0.08796, 0.3324, 0.4735, 0.417, 0.4735, 0.413, 0.4954, 0.3283, 0.4954])
me_cube_001.materials.append(mat_material_001)
me_cube_001.use_remesh_fix_poles = True
me_cube_001.use_remesh_preserve_attributes = False
me_cube_001.use_mirror_x = True
me_cube_001.update()
arm_armature_001 = bpy.data.armatures.new('Armature.001')  # bones are not reproduced

# ---- objects
ob_cube = bpy.data.objects.new('Cube', me_cube_001)
ob_armature = bpy.data.objects.new('Armature', arm_armature_001)

# ---- transforms, parenting, visibility, modifiers, constraints
ob_cube.parent = ob_armature
ob_cube.matrix_parent_inverse = Matrix(((1.0, -0.0, 0.0, -0.0), (-0.0, 1.0, -0.0, 0.0), (0.0, -0.0, 1.0, -0.6233), (-0.0, 0.0, -0.0, 1.0)))
ob_cube.location = (0.0, 0.0, 1.148)
ob_cube.rotation_euler = (0.0, -0.0, 3.142)
ob_cube.scale = (0.8, 0.8, 0.8)
ob_cube.lineart.crease_threshold = 0.0
ob_cube.use_mesh_mirror_x = True
_vg = ob_cube.vertex_groups.new(name='root')
_vg = ob_cube.vertex_groups.new(name='back')
for _i, _w in zip([0, 2, 4, 5, 6, 7, 8, 10, 11, 60, 61, 62, 63, 74, 75, 76, 77, 78, 79, 88, 89, 100, 102, 104, 105, 106, 107, 108, 109, 110, 111, 112, 113, 114, 116, 117, 166, 167, 168, 169, 170, 171, 192, 193, 194, 195, 196, 197, 206, 207], [0.06922, 0.07005, 0.03635, 0.04548, 0.2233, 0.0353, 0.2027, 0.2455, 0.11, 0.4859, 0.4196, 0.4338, 0.5285, 0.02157, 0.7169, 0.2354, 0.7019, 0.05916, 0.6957, 0.8299, 0.6937, 0.06922, 0.07004, 0.03783, 0.04394, 0.8871, 0.02509, 0.8986, 0.05144, 0.8383, 0.4935, 0.2233, 0.03561, 0.2038, 0.2455, 0.1092, 0.4855, 0.4197, 0.7894, 0.9308, 0.433, 0.5287, 0.02138, 0.7169, 0.2348, 0.7019, 0.05921, 0.6959, 0.83, 0.6934]): _vg.add([_i], _w, 'REPLACE')
_vg = ob_cube.vertex_groups.new(name='neck')
for _i, _w in zip([7, 9, 64, 65, 66, 67, 74, 76, 78, 79, 90, 91, 92, 93, 107, 109, 110, 111, 113, 115, 172, 173, 174, 175, 176, 177, 178, 179, 192, 194, 196, 197, 208, 209, 210, 211], [0.128, 0.04916, 0.03826, 0.07559, 0.007176, 0.05341, 0.1675, 0.01563, 0.5217, 0.02398, 0.07667, 0.171, 0.04812, 0.09295, 0.5661, 0.6607, 0.03854, 0.0744, 0.1283, 0.0489, 0.03821, 0.07566, 0.173, 0.1344, 0.007144, 0.05345, 0.09087, 0.0564, 0.1673, 0.01544, 0.5218, 0.02405, 0.07664, 0.171, 0.04809, 0.09297]): _vg.add([_i], _w, 'REPLACE')
_vg = ob_cube.vertex_groups.new(name='head')
for _i, _w in zip([7, 9, 64, 65, 66, 67, 68, 69, 70, 71, 72, 73, 74, 76, 78, 90, 91, 92, 93, 94, 95, 96, 97, 98, 99, 107, 109, 111, 113, 115, 172, 173, 174, 175, 176, 177, 178, 179, 180, 181, 182, 183, 184, 185, 186, 187, 188, 189, 190, 191, 192, 194, 196, 208, 209, 210, 211, 212, 213, 214, 215, 216, 217], [0.1495, 0.139, 0.6969, 0.6832, 0.8125, 0.8055, 0.985, 0.9825, 0.9367, 0.9324, 0.9677, 0.9646, 0.1656, 0.01598, 0.1734, 0.7305, 0.7061, 0.8053, 0.7855, 0.9899, 0.9891, 0.9468, 0.9491, 0.9752, 0.9764, 0.1543, 0.1731, 0.01553, 0.1498, 0.1386, 0.6968, 0.6833, 0.7516, 0.7406, 0.8124, 0.8055, 0.8158, 0.8326, 0.985, 0.9825, 0.99, 0.9901, 0.9367, 0.9553, 0.9324, 0.9594, 0.9677, 0.9646, 0.9823, 0.9796, 0.1653, 0.01572, 0.1735, 0.7304, 0.7062, 0.8053, 0.7855, 0.9899, 0.9891, 0.9469, 0.9491, 0.9752, 0.9764]): _vg.add([_i], _w, 'REPLACE')
_vg = ob_cube.vertex_groups.new(name='shoulder.L')
for _i, _w in zip([1, 3, 4, 5, 7, 8, 9, 11, 12, 13, 14, 15, 24, 25, 26, 27, 60, 61, 62, 63, 64, 65, 66, 67, 70, 71, 74, 76, 78, 79, 88, 89, 90, 91, 92, 93, 97, 107, 109, 110, 111, 168, 174, 175, 178, 179, 192, 194, 207, 208, 210], [0.8708, 0.8989, 0.8219, 0.8183, 0.6612, 0.7122, 0.7689, 0.8045, 0.51, 0.5007, 0.1613, 0.1433, 0.1117, 0.1029, 0.03194, 0.01263, 0.3267, 0.3532, 0.4728, 0.2784, 0.2335, 0.2123, 0.1399, 0.1209, 0.03985, 0.0306, 0.586, 0.6179, 0.2202, 0.2125, 0.09047, 0.2115, 0.1526, 0.08425, 0.109, 0.08662, 0.003829, 0.1202, 0.05617, 0.04221, 0.193, 0.08307, 0.008945, 0.05637, 0.03127, 0.05159, 0.03412, 0.06158, 0.02366, 0.005962, 0.005792]): _vg.add([_i], _w, 'REPLACE')
_vg = ob_cube.vertex_groups.new(name='biceps.L')
for _i, _w in zip([1, 3, 4, 5, 8, 11, 12, 13, 14, 15, 16, 17, 18, 19, 21, 23, 24, 25, 26, 27, 60, 61], [0.07235, 0.05888, 0.1182, 0.1173, 0.02615, 0.02896, 0.4827, 0.4932, 0.83, 0.8491, 0.9549, 0.9582, 0.9581, 0.9615, 0.01194, 0.01692, 0.8755, 0.8849, 0.9519, 0.9621, 0.005626, 0.02414]): _vg.add([_i], _w, 'REPLACE')
_vg = ob_cube.vertex_groups.new(name='forearm.L')
for _i, _w in zip([29, 31, 32, 33, 34, 35], [0.07868, 0.07711, 0.0368, 0.3812, 0.04025, 0.3719]): _vg.add([_i], _w, 'REPLACE')
_vg = ob_cube.vertex_groups.new(name='hand.L')
for _i, _w in zip([20, 21, 22, 23, 28, 29, 30, 31, 32, 33, 34, 35], [0.01001, 0.4627, 0.05375, 0.4625, 0.005201, 0.534, 0.08788, 0.5375, 0.183, 0.8019, 0.6489, 0.8412]): _vg.add([_i], _w, 'REPLACE')
_vg = ob_cube.vertex_groups.new(name='hip.L')
for _i, _w in zip([0, 2, 6, 10, 36, 37, 38, 39, 40, 41, 60, 61, 62, 63, 75, 77, 80, 81, 88, 89, 106, 108], [0.9137, 0.9148, 0.7642, 0.7426, 0.9771, 0.9787, 0.9618, 0.9575, 0.9857, 0.986, 0.1462, 0.1763, 0.03904, 0.1527, 0.264, 0.2736, 0.9727, 0.9749, 0.05258, 0.01437, 0.05537, 0.05034]): _vg.add([_i], _w, 'REPLACE')
_vg = ob_cube.vertex_groups.new(name='shin.L')
for _i, _w in zip([42, 43, 44, 45, 46, 47, 48, 49, 50, 51, 53, 54, 55, 56, 57, 82, 83, 84, 85, 86], [0.9527, 0.9163, 0.9218, 0.9516, 0.963, 0.976, 0.4198, 0.1136, 0.09339, 0.1238, 0.1074, 0.06911, 0.08365, 0.05348, 0.0146, 0.9672, 0.95, 0.1007, 0.009606, 0.06357]): _vg.add([_i], _w, 'REPLACE')
_vg = ob_cube.vertex_groups.new(name='shoulder.R')
for _i, _w in zip([74, 76, 89, 90, 92, 101, 103, 104, 105, 107, 109, 110, 111, 113, 114, 115, 117, 118, 119, 120, 121, 130, 131, 132, 133, 166, 167, 168, 170, 171, 172, 173, 174, 175, 176, 177, 178, 179, 184, 186, 192, 194, 196, 197, 206, 207, 208, 209, 210, 211, 215], [0.03435, 0.06187, 0.0239, 0.006041, 0.005854, 0.8692, 0.9, 0.8192, 0.8211, 0.1203, 0.05609, 0.04198, 0.1934, 0.6602, 0.7101, 0.7697, 0.8065, 0.5101, 0.5008, 0.1622, 0.1431, 0.1114, 0.1033, 0.03198, 0.01311, 0.3274, 0.3527, 0.08329, 0.474, 0.2779, 0.2337, 0.2121, 0.008888, 0.05643, 0.14, 0.1208, 0.0312, 0.05164, 0.03991, 0.03052, 0.5866, 0.6193, 0.2199, 0.2119, 0.0903, 0.2121, 0.1527, 0.08415, 0.1091, 0.08653, 0.00387]): _vg.add([_i], _w, 'REPLACE')
_vg = ob_cube.vertex_groups.new(name='biceps.R')
for _i, _w in zip([101, 103, 104, 105, 114, 117, 118, 119, 120, 121, 122, 123, 124, 125, 127, 129, 130, 131, 132, 133, 166, 167], [0.07312, 0.05824, 0.1198, 0.1156, 0.02751, 0.02753, 0.4823, 0.4932, 0.8289, 0.8494, 0.9557, 0.957, 0.9591, 0.9609, 0.01188, 0.01688, 0.8758, 0.8845, 0.9518, 0.9619, 0.005078, 0.02474]): _vg.add([_i], _w, 'REPLACE')
_vg = ob_cube.vertex_groups.new(name='forearm.R')
for _i, _w in zip([135, 137, 138, 139, 140, 141], [0.07868, 0.07711, 0.0368, 0.3812, 0.04025, 0.3719]): _vg.add([_i], _w, 'REPLACE')
_vg = ob_cube.vertex_groups.new(name='hand.R')
for _i, _w in zip([126, 127, 128, 129, 134, 135, 136, 137, 138, 139, 140, 141], [0.01001, 0.4627, 0.05375, 0.4625, 0.005201, 0.534, 0.08788, 0.5375, 0.183, 0.8019, 0.6489, 0.8412]): _vg.add([_i], _w, 'REPLACE')
_vg = ob_cube.vertex_groups.new(name='hip.R')
for _i, _w in zip([100, 102, 106, 108, 112, 116, 142, 143, 144, 145, 146, 147, 166, 167, 170, 171, 193, 195, 198, 199, 206, 207], [0.9137, 0.9148, 0.05537, 0.05034, 0.7642, 0.7426, 0.9771, 0.9787, 0.9618, 0.9575, 0.9857, 0.986, 0.1461, 0.1763, 0.03888, 0.1528, 0.264, 0.2736, 0.9727, 0.9749, 0.05259, 0.01431]): _vg.add([_i], _w, 'REPLACE')
_vg = ob_cube.vertex_groups.new(name='shin.R')
for _i, _w in zip([148, 149, 150, 151, 152, 153, 154, 155, 156, 157, 159, 160, 161, 162, 163, 200, 201, 202, 203, 204], [0.9527, 0.9163, 0.9218, 0.9516, 0.963, 0.976, 0.4198, 0.1136, 0.09339, 0.1238, 0.1074, 0.06911, 0.08365, 0.05348, 0.0146, 0.9672, 0.95, 0.1007, 0.009606, 0.06357]): _vg.add([_i], _w, 'REPLACE')
_vg = ob_cube.vertex_groups.new(name='ankleIK.L')
for _i, _w in zip([48, 50, 51, 53, 84, 85], [0.1523, 0.05389, 0.7417, 0.7769, 0.7895, 0.0222]): _vg.add([_i], _w, 'REPLACE')
_vg = ob_cube.vertex_groups.new(name='foot.L')
for _i, _w in zip([43, 44, 46, 48, 49, 50, 51, 52, 53, 54, 55, 56, 57, 58, 59, 83, 84, 85, 86, 87], [0.06391, 0.05732, 0.003631, 0.4262, 0.8698, 0.8512, 0.1329, 0.968, 0.1151, 0.9286, 0.9132, 0.9453, 0.9656, 0.9874, 0.9891, 0.02216, 0.1089, 0.9336, 0.9346, 0.9879]): _vg.add([_i], _w, 'REPLACE')
_vg = ob_cube.vertex_groups.new(name='ankleIK.R')
for _i, _w in zip([154, 156, 157, 159, 202, 203], [0.1523, 0.05389, 0.7417, 0.7769, 0.7895, 0.0222]): _vg.add([_i], _w, 'REPLACE')
_vg = ob_cube.vertex_groups.new(name='foot.R')
for _i, _w in zip([149, 150, 152, 154, 155, 156, 157, 158, 159, 160, 161, 162, 163, 164, 165, 201, 202, 203, 204, 205], [0.06391, 0.05732, 0.003631, 0.4262, 0.8698, 0.8512, 0.1329, 0.968, 0.1151, 0.9286, 0.9132, 0.9453, 0.9656, 0.9874, 0.9891, 0.02216, 0.1089, 0.9336, 0.9346, 0.9879]): _vg.add([_i], _w, 'REPLACE')
_vg = ob_cube.vertex_groups.new(name='kneeIK.L')
_vg = ob_cube.vertex_groups.new(name='kneeIK.R')
_vg = ob_cube.vertex_groups.new(name='elbowIK.L')
_vg = ob_cube.vertex_groups.new(name='elbowIK.R')
_vg = ob_cube.vertex_groups.new(name='wristIK.L')
for _i, _w in zip([16, 17, 18, 19, 20, 21, 22, 23, 28, 29, 30, 31, 32, 33, 34, 35], [0.0224, 0.01644, 0.02616, 0.01772, 0.9844, 0.9473, 0.9765, 0.9441, 0.9891, 0.9021, 0.9866, 0.9024, 0.9546, 0.615, 0.9523, 0.6237]): _vg.add([_i], _w, 'REPLACE')
_vg = ob_cube.vertex_groups.new(name='wristIK.R')
for _i, _w in zip([122, 123, 124, 125, 126, 127, 128, 129, 134, 135, 136, 137, 138, 139, 140, 141], [0.02113, 0.01823, 0.0243, 0.01881, 0.9844, 0.9473, 0.9765, 0.9441, 0.9891, 0.9021, 0.9865, 0.9024, 0.9546, 0.615, 0.9523, 0.6237]): _vg.add([_i], _w, 'REPLACE')
_m = ob_cube.modifiers.new('Armature', 'ARMATURE')
_m.object = ob_armature
ob_armature.location = (0.0, 0.0, 0.6233)
ob_armature.lineart.crease_threshold = 0.0

# ---- collection membership
col_collection.objects.link(ob_cube)
col_collection.objects.link(ob_armature)

# ---- scene / render settings (as saved in the file)
scene.frame_start = 0; scene.frame_end = 50; scene.frame_set(50)
scene.render.engine = 'BLENDER_EEVEE_NEXT'
scene.render.fps = 25
scene.cycles.use_denoising = False
scene.cycles.samples = 128
scene.cycles.sampling_pattern = 'TABULATED_SOBOL'
scene.cycles.use_adaptive_sampling = False
scene.cycles.use_light_tree = False
scene.view_settings.view_transform = 'Filmic'
bpy.context.view_layer.update()

# ---- added for rendering (the .blend has no active camera and no usable light): camera, sun
cam_auto = bpy.data.cameras.new('AutoCamera')
cam_auto.lens = 50.0
cam_auto.sensor_width = 36.0
cam_auto.clip_end = 1000.0
ob_auto_camera = bpy.data.objects.new('AutoCamera', cam_auto)
scene.collection.objects.link(ob_auto_camera)
ob_auto_camera.location = (2.28238, -3.60164, 1.94726)
ob_auto_camera.rotation_euler = (1.09748, -7.21219e-08, 0.694738)
scene.camera = ob_auto_camera
light_auto_sun = bpy.data.lights.new('AutoSun', 'SUN')
light_auto_sun.energy = 3.0
light_auto_sun.angle = 0.0523599
ob_auto_sun = bpy.data.objects.new('AutoSun', light_auto_sun)
scene.collection.objects.link(ob_auto_sun)
ob_auto_sun.rotation_euler = (0.872665, 0.174533, 0.523599)
bpy.context.view_layer.update()
